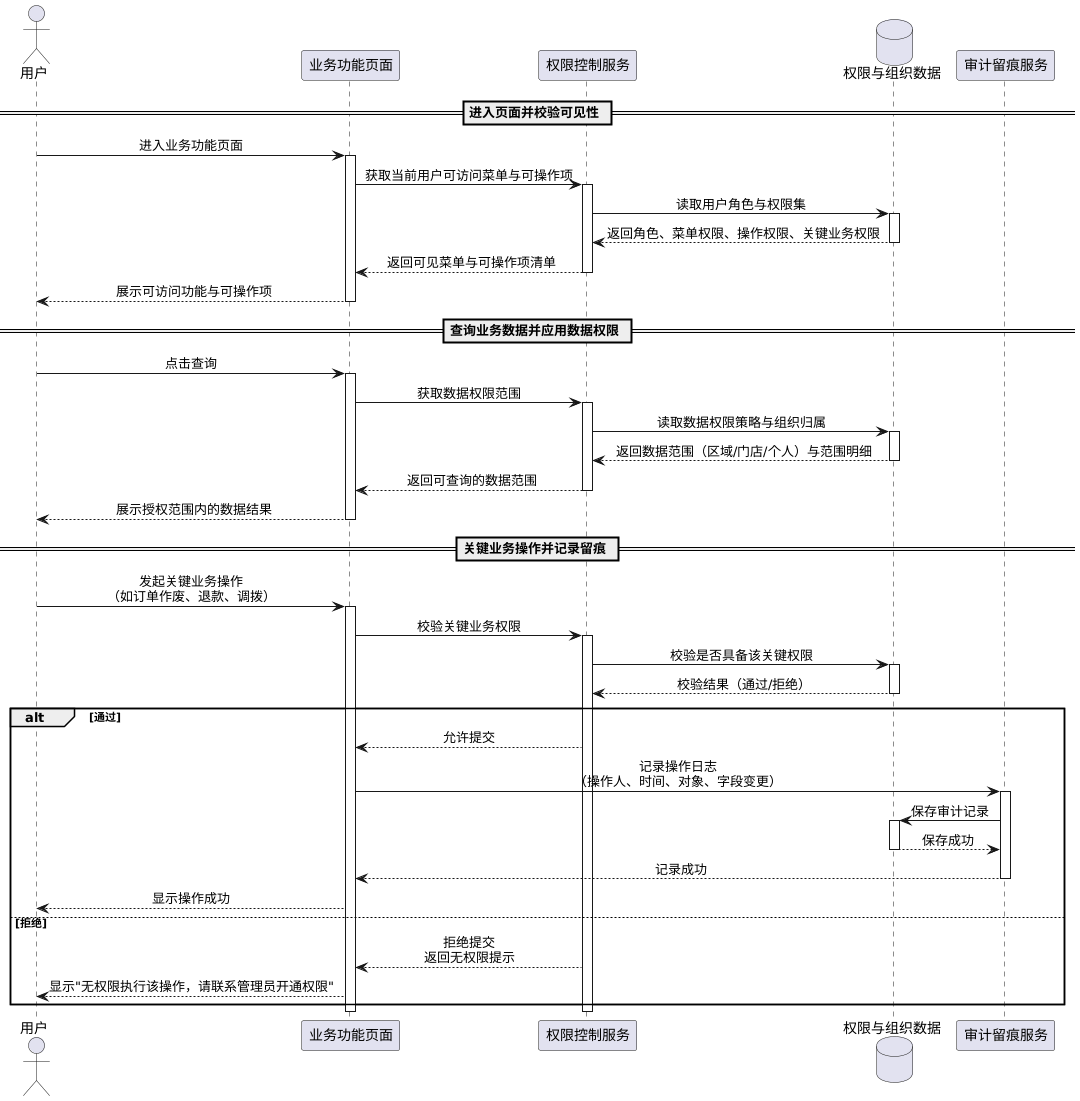

The diagram above was rendered by PlantUML. Its source (embedded in the PNG):
@startuml
skinparam backgroundColor #FFFFFF
skinparam sequenceMessageAlign center

actor 用户
participant "业务功能页面"
participant "权限控制服务"
database "权限与组织数据"
participant "审计留痕服务"

== 进入页面并校验可见性 ==
用户 -> "业务功能页面": 进入业务功能页面
activate "业务功能页面"
"业务功能页面" -> "权限控制服务": 获取当前用户可访问菜单与可操作项
activate "权限控制服务"
"权限控制服务" -> "权限与组织数据": 读取用户角色与权限集
activate "权限与组织数据"
"权限与组织数据" --> "权限控制服务": 返回角色、菜单权限、操作权限、关键业务权限
deactivate "权限与组织数据"
"权限控制服务" --> "业务功能页面": 返回可见菜单与可操作项清单
deactivate "权限控制服务"
"业务功能页面" --> 用户: 展示可访问功能与可操作项
deactivate "业务功能页面"

== 查询业务数据并应用数据权限 ==
用户 -> "业务功能页面": 点击查询
activate "业务功能页面"
"业务功能页面" -> "权限控制服务": 获取数据权限范围
activate "权限控制服务"
"权限控制服务" -> "权限与组织数据": 读取数据权限策略与组织归属
activate "权限与组织数据"
"权限与组织数据" --> "权限控制服务": 返回数据范围（区域/门店/个人）与范围明细
deactivate "权限与组织数据"
"权限控制服务" --> "业务功能页面": 返回可查询的数据范围
deactivate "权限控制服务"
"业务功能页面" --> 用户: 展示授权范围内的数据结果
deactivate "业务功能页面"

== 关键业务操作并记录留痕 ==
用户 -> "业务功能页面": 发起关键业务操作\n（如订单作废、退款、调拨）
activate "业务功能页面"
"业务功能页面" -> "权限控制服务": 校验关键业务权限
activate "权限控制服务"
"权限控制服务" -> "权限与组织数据": 校验是否具备该关键权限
activate "权限与组织数据"
"权限与组织数据" --> "权限控制服务": 校验结果（通过/拒绝）
deactivate "权限与组织数据"
alt 通过
  "权限控制服务" --> "业务功能页面": 允许提交
  "业务功能页面" -> "审计留痕服务": 记录操作日志\n（操作人、时间、对象、字段变更）
  activate "审计留痕服务"
  "审计留痕服务" -> "权限与组织数据": 保存审计记录
  activate "权限与组织数据"
  "权限与组织数据" --> "审计留痕服务": 保存成功
  deactivate "权限与组织数据"
  "审计留痕服务" --> "业务功能页面": 记录成功
  deactivate "审计留痕服务"
  "业务功能页面" --> 用户: 显示操作成功
else 拒绝
  "权限控制服务" --> "业务功能页面": 拒绝提交\n返回无权限提示
  "业务功能页面" --> 用户: 显示"无权限执行该操作，请联系管理员开通权限"
end
deactivate "权限控制服务"
deactivate "业务功能页面"

@enduml